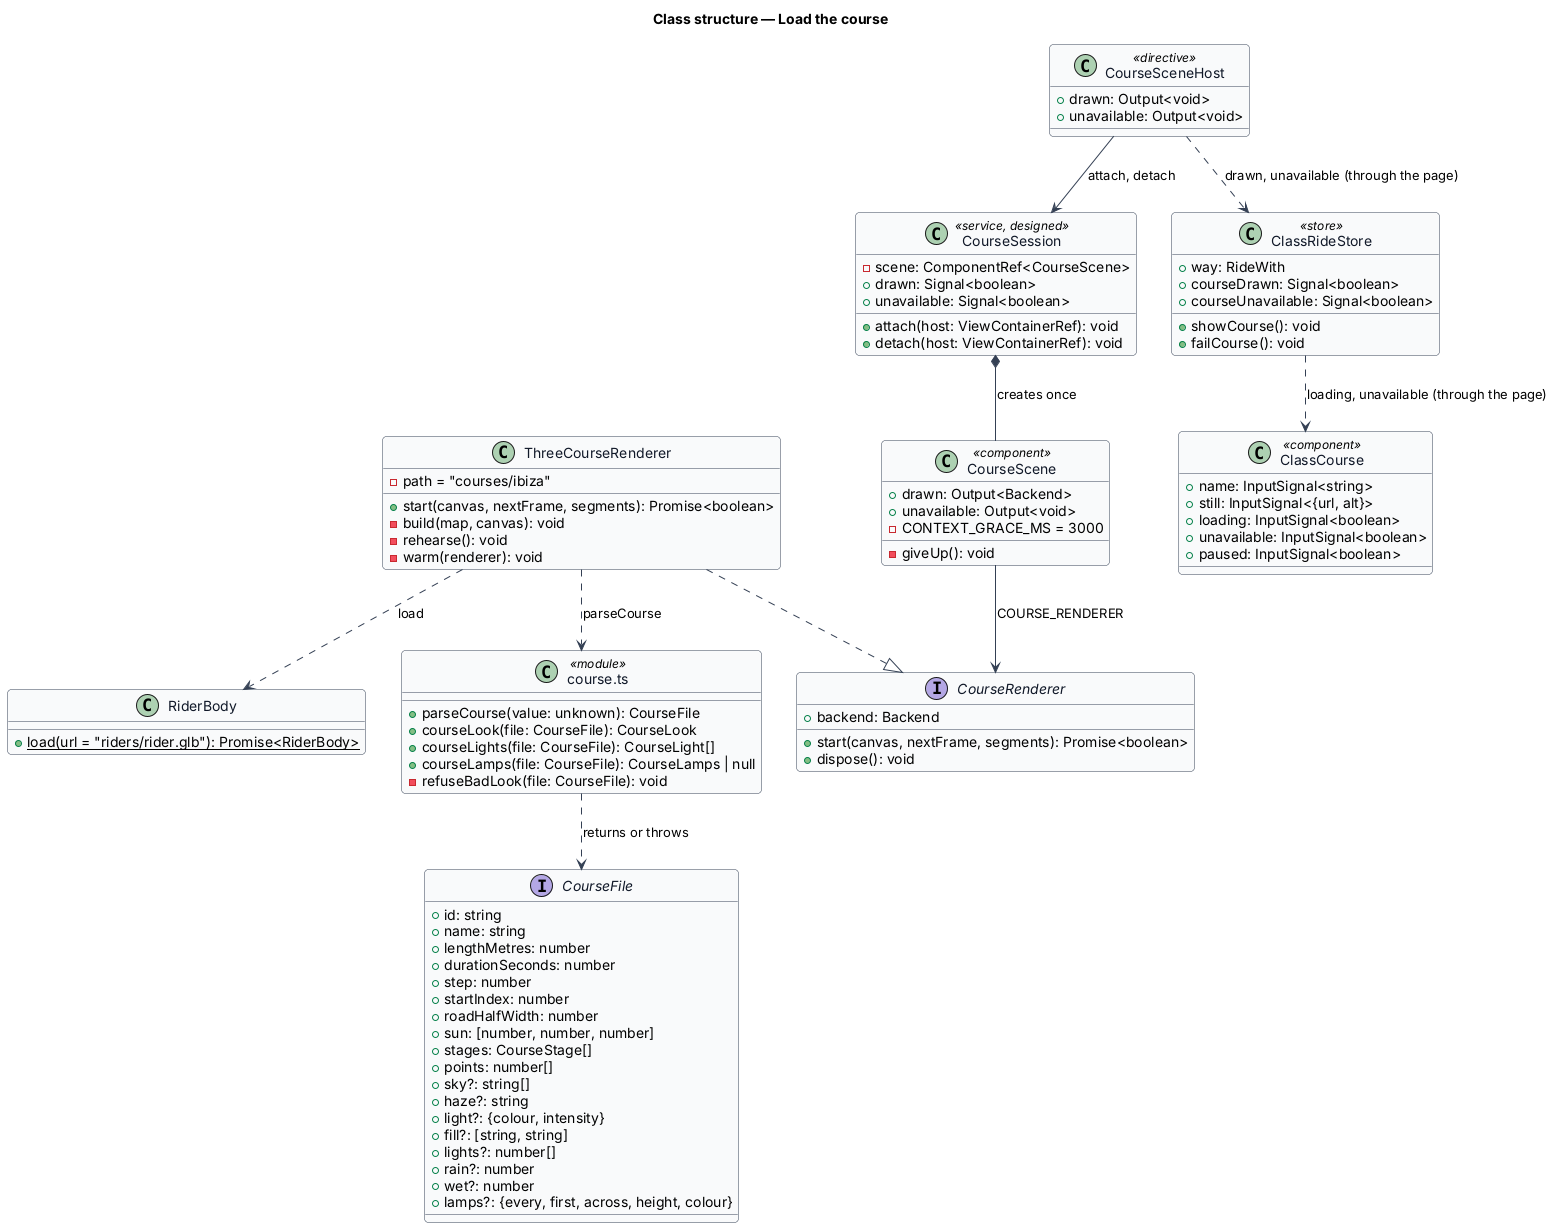

The diagram above was rendered by PlantUML. Its source (embedded in the PNG):
@startuml
' --- shared skin header ---
skinparam backgroundColor #FFFFFF
skinparam shadowing false
skinparam roundcorner 8
skinparam defaultFontName Arial
skinparam ArrowColor #344054
skinparam class {
  BorderColor #344054
  FontColor #101828
  BackgroundColor #F9FAFB
}
' --------------------------
title Class structure — Load the course

class CourseSession <<service, designed>> {
  -scene: ComponentRef<CourseScene>
  +drawn: Signal<boolean>
  +unavailable: Signal<boolean>
  +attach(host: ViewContainerRef): void
  +detach(host: ViewContainerRef): void
}

class CourseSceneHost <<directive>> {
  +drawn: Output<void>
  +unavailable: Output<void>
}

class ClassRideStore <<store>> {
  +way: RideWith
  +courseDrawn: Signal<boolean>
  +courseUnavailable: Signal<boolean>
  +showCourse(): void
  +failCourse(): void
}

class ClassCourse <<component>> {
  +name: InputSignal<string>
  +still: InputSignal<{url, alt}>
  +loading: InputSignal<boolean>
  +unavailable: InputSignal<boolean>
  +paused: InputSignal<boolean>
}

class CourseScene <<component>> {
  +drawn: Output<Backend>
  +unavailable: Output<void>
  -CONTEXT_GRACE_MS = 3000
  -giveUp(): void
}

interface CourseRenderer {
  +backend: Backend
  +start(canvas, nextFrame, segments): Promise<boolean>
  +dispose(): void
}

class ThreeCourseRenderer {
  -path = "courses/ibiza"
  +start(canvas, nextFrame, segments): Promise<boolean>
  -build(map, canvas): void
  -rehearse(): void
  -warm(renderer): void
}

class RiderBody {
  +{static} load(url = "riders/rider.glb"): Promise<RiderBody>
}

interface CourseFile {
  +id: string
  +name: string
  +lengthMetres: number
  +durationSeconds: number
  +step: number
  +startIndex: number
  +roadHalfWidth: number
  +sun: [number, number, number]
  +stages: CourseStage[]
  +points: number[]
  +sky?: string[]
  +haze?: string
  +light?: {colour, intensity}
  +fill?: [string, string]
  +lights?: number[]
  +rain?: number
  +wet?: number
  +lamps?: {every, first, across, height, colour}
}

class "course.ts" as coursets <<module>> {
  +parseCourse(value: unknown): CourseFile
  +courseLook(file: CourseFile): CourseLook
  +courseLights(file: CourseFile): CourseLight[]
  +courseLamps(file: CourseFile): CourseLamps | null
  -refuseBadLook(file: CourseFile): void
}

CourseSession *-- CourseScene : creates once
CourseSceneHost --> CourseSession : attach, detach
CourseSceneHost ..> ClassRideStore : drawn, unavailable (through the page)
ClassRideStore ..> ClassCourse : loading, unavailable (through the page)
CourseScene --> CourseRenderer : COURSE_RENDERER
ThreeCourseRenderer ..|> CourseRenderer
ThreeCourseRenderer ..> coursets : parseCourse
ThreeCourseRenderer ..> RiderBody : load
coursets ..> CourseFile : returns or throws
@enduml